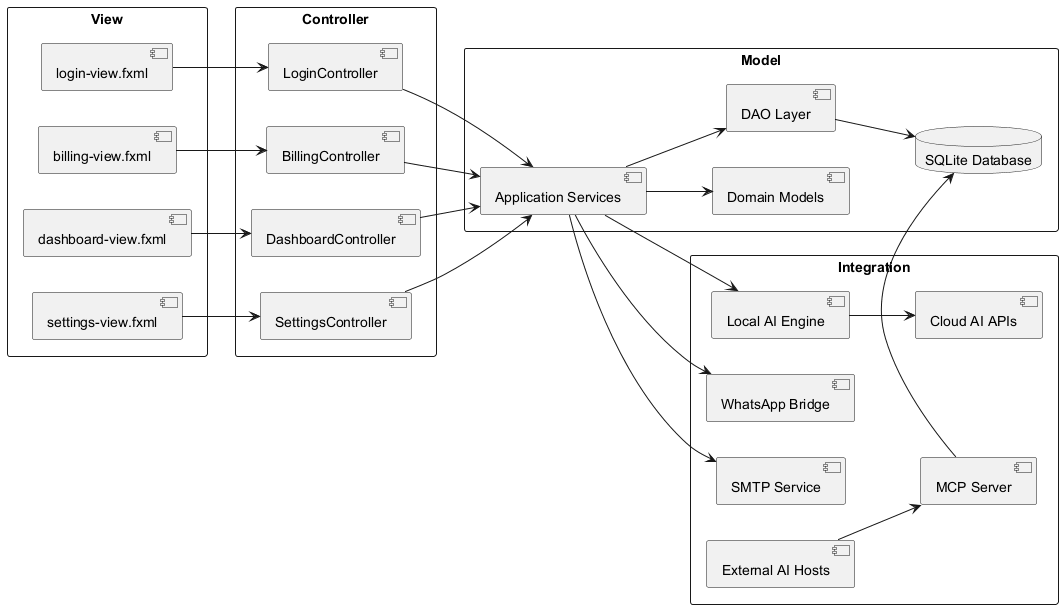

The diagram above was rendered by PlantUML. Its source (embedded in the PNG):
@startuml
left to right direction
skinparam shadowing false
skinparam packageStyle rectangle

package "View" {
  [login-view.fxml] as LoginView
  [billing-view.fxml] as BillingView
  [dashboard-view.fxml] as DashboardView
  [settings-view.fxml] as SettingsView
}

package "Controller" {
  [LoginController] as LoginController
  [BillingController] as BillingController
  [DashboardController] as DashboardController
  [SettingsController] as SettingsController
}

package "Model" {
  [Application Services] as Services
  [Domain Models] as Domain
  [DAO Layer] as DAOs
  database "SQLite Database" as SQLite
}

package "Integration" {
  [Local AI Engine] as LocalAI
  [MCP Server] as MCP
  [WhatsApp Bridge] as WhatsApp
  [SMTP Service] as Mail
  [Cloud AI APIs] as CloudAI
  [External AI Hosts] as AIHosts
}

LoginView --> LoginController
BillingView --> BillingController
DashboardView --> DashboardController
SettingsView --> SettingsController

LoginController --> Services
BillingController --> Services
DashboardController --> Services
SettingsController --> Services

Services --> Domain
Services --> DAOs
DAOs --> SQLite

Services --> LocalAI
LocalAI --> CloudAI
Services --> WhatsApp
Services --> Mail

AIHosts --> MCP
MCP --> SQLite
@enduml